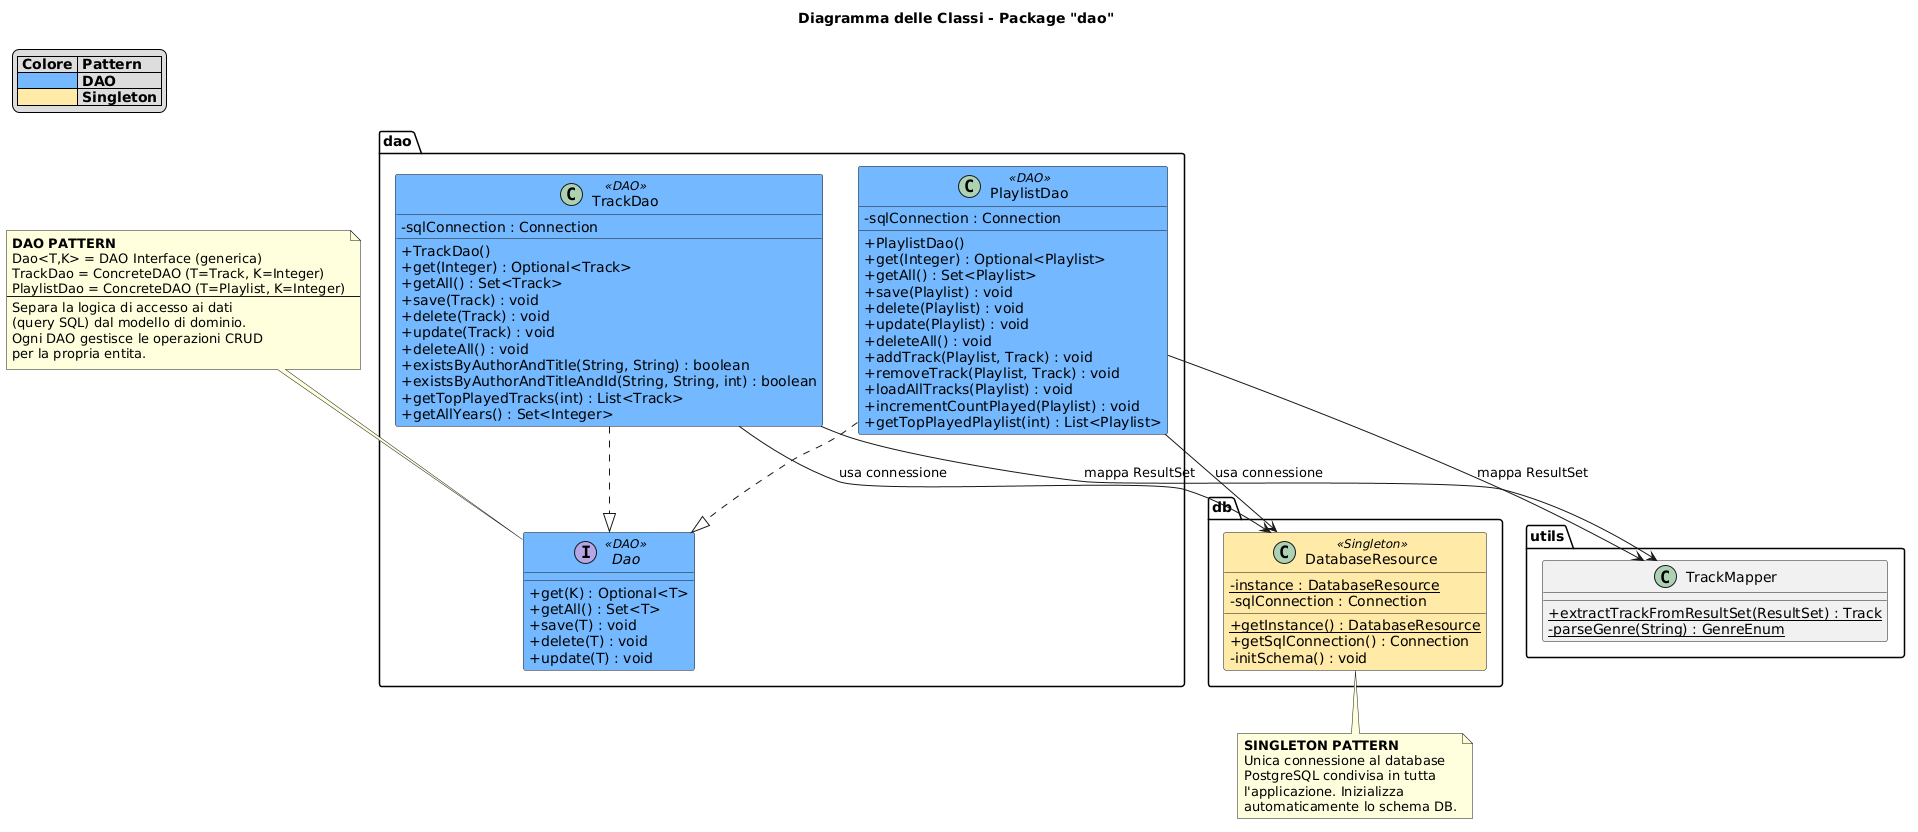

The diagram above was rendered by PlantUML. Its source (embedded in the PNG):
@startuml
title Diagramma delle Classi - Package "dao"
skinparam classAttributeIconSize 0

legend top left
  |= Colore |= Pattern |
  |<#74B9FF> | **DAO** |
  |<#FFEAA7> | **Singleton** |
endlegend

package "dao" {

  interface Dao <<DAO>> #74B9FF {
    + get(K) : Optional<T>
    + getAll() : Set<T>
    + save(T) : void
    + delete(T) : void
    + update(T) : void
  }

  class TrackDao <<DAO>> #74B9FF {
    - sqlConnection : Connection
    + TrackDao()
    + get(Integer) : Optional<Track>
    + getAll() : Set<Track>
    + save(Track) : void
    + delete(Track) : void
    + update(Track) : void
    + deleteAll() : void
    + existsByAuthorAndTitle(String, String) : boolean
    + existsByAuthorAndTitleAndId(String, String, int) : boolean
    + getTopPlayedTracks(int) : List<Track>
    + getAllYears() : Set<Integer>
  }

  class PlaylistDao <<DAO>> #74B9FF {
    - sqlConnection : Connection
    + PlaylistDao()
    + get(Integer) : Optional<Playlist>
    + getAll() : Set<Playlist>
    + save(Playlist) : void
    + delete(Playlist) : void
    + update(Playlist) : void
    + deleteAll() : void
    + addTrack(Playlist, Track) : void
    + removeTrack(Playlist, Track) : void
    + loadAllTracks(Playlist) : void
    + incrementCountPlayed(Playlist) : void
    + getTopPlayedPlaylist(int) : List<Playlist>
  }

  TrackDao ..|> Dao
  PlaylistDao ..|> Dao
}

package "db" {
  class DatabaseResource <<Singleton>> #FFEAA7 {
    - {static} instance : DatabaseResource
    - sqlConnection : Connection
    + {static} getInstance() : DatabaseResource
    + getSqlConnection() : Connection
    - initSchema() : void
  }
}

package "utils" {
  class TrackMapper {
    + {static} extractTrackFromResultSet(ResultSet) : Track
    - {static} parseGenre(String) : GenreEnum
  }
}

TrackDao --> DatabaseResource : usa connessione
PlaylistDao --> DatabaseResource : usa connessione
TrackDao --> TrackMapper : mappa ResultSet
PlaylistDao --> TrackMapper : mappa ResultSet

note top of Dao
  **DAO PATTERN**
  Dao<T,K> = DAO Interface (generica)
  TrackDao = ConcreteDAO (T=Track, K=Integer)
  PlaylistDao = ConcreteDAO (T=Playlist, K=Integer)
  ---
  Separa la logica di accesso ai dati
  (query SQL) dal modello di dominio.
  Ogni DAO gestisce le operazioni CRUD
  per la propria entita.
end note

note bottom of DatabaseResource
  **SINGLETON PATTERN**
  Unica connessione al database
  PostgreSQL condivisa in tutta
  l'applicazione. Inizializza
  automaticamente lo schema DB.
end note
@enduml